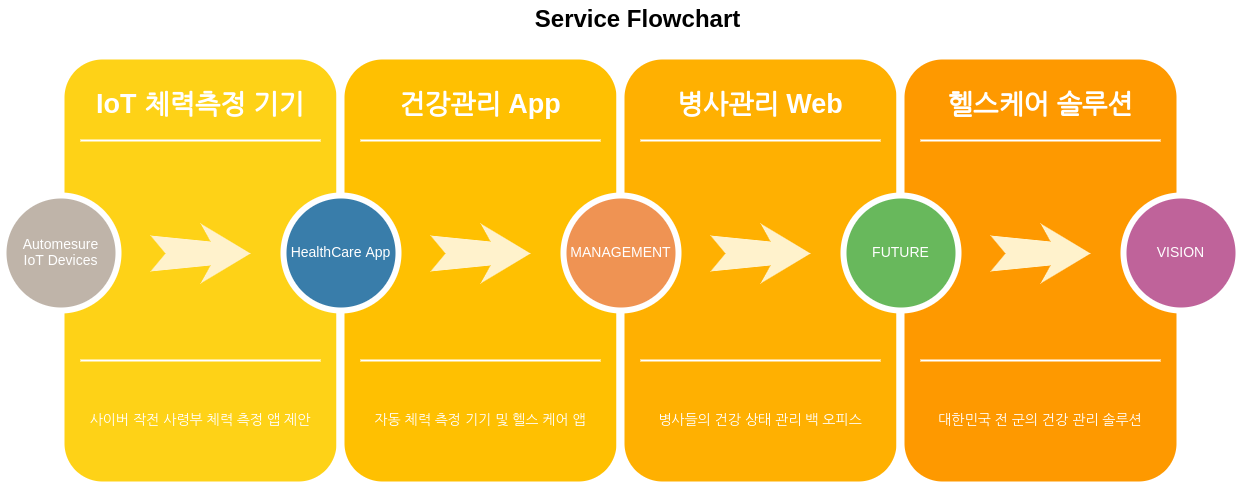

The diagram above was exported from draw.io. Its source (the exported page's mxGraphModel, read from the mxfile embedded in the PNG):
<mxGraphModel dx="1391" dy="878" grid="1" gridSize="10" guides="1" tooltips="1" connect="1" arrows="1" fold="1" page="1" pageScale="1.5" pageWidth="1169" pageHeight="826" background="#ffffff" math="0" shadow="0">
  <root>
    <mxCell id="0" />
    <mxCell id="1" parent="0" />
    <mxCell id="60da8b9f42644d3a-2" value="" style="whiteSpace=wrap;html=1;rounded=1;shadow=0;strokeWidth=8;fontSize=20;align=center;fillColor=#FED217;strokeColor=#FFFFFF;" parent="1" vertex="1">
      <mxGeometry x="316" y="405" width="280" height="430" as="geometry" />
    </mxCell>
    <mxCell id="60da8b9f42644d3a-3" value="IoT 체력측정 기기" style="text;html=1;strokeColor=none;fillColor=none;align=center;verticalAlign=middle;whiteSpace=wrap;rounded=0;shadow=0;fontSize=27;fontColor=#FFFFFF;fontStyle=1" parent="1" vertex="1">
      <mxGeometry x="316" y="425" width="280" height="60" as="geometry" />
    </mxCell>
    <mxCell id="60da8b9f42644d3a-4" value="사이버 작전 사령부 체력 측정 앱 제안" style="text;html=1;strokeColor=none;fillColor=none;align=center;verticalAlign=middle;whiteSpace=wrap;rounded=0;shadow=0;fontSize=14;fontColor=#FFFFFF;" parent="1" vertex="1">
      <mxGeometry x="316" y="725" width="280" height="90" as="geometry" />
    </mxCell>
    <mxCell id="60da8b9f42644d3a-6" value="" style="line;strokeWidth=2;html=1;rounded=0;shadow=0;fontSize=27;align=center;fillColor=none;strokeColor=#FFFFFF;" parent="1" vertex="1">
      <mxGeometry x="336" y="485" width="240" height="10" as="geometry" />
    </mxCell>
    <mxCell id="60da8b9f42644d3a-7" value="" style="line;strokeWidth=2;html=1;rounded=0;shadow=0;fontSize=27;align=center;fillColor=none;strokeColor=#FFFFFF;" parent="1" vertex="1">
      <mxGeometry x="336" y="705" width="240" height="10" as="geometry" />
    </mxCell>
    <mxCell id="60da8b9f42644d3a-8" value="Automesure&lt;br&gt;IoT Devices" style="ellipse;whiteSpace=wrap;html=1;rounded=0;shadow=0;strokeWidth=6;fontSize=14;align=center;fillColor=#BFB4A9;strokeColor=#FFFFFF;fontColor=#FFFFFF;" parent="1" vertex="1">
      <mxGeometry x="259" y="545" width="115" height="115" as="geometry" />
    </mxCell>
    <mxCell id="60da8b9f42644d3a-9" value="" style="html=1;shadow=0;dashed=0;align=center;verticalAlign=middle;shape=mxgraph.arrows2.stylisedArrow;dy=0.6;dx=40;notch=15;feather=0.4;rounded=0;strokeWidth=1;fontSize=27;strokeColor=none;fillColor=#fff2cc;" parent="1" vertex="1">
      <mxGeometry x="406" y="573" width="100" height="60" as="geometry" />
    </mxCell>
    <mxCell id="60da8b9f42644d3a-17" value="" style="whiteSpace=wrap;html=1;rounded=1;shadow=0;strokeWidth=8;fontSize=20;align=center;fillColor=#FFC001;strokeColor=#FFFFFF;" parent="1" vertex="1">
      <mxGeometry x="596" y="405" width="280" height="430" as="geometry" />
    </mxCell>
    <mxCell id="60da8b9f42644d3a-18" value="건강관리 App" style="text;html=1;strokeColor=none;fillColor=none;align=center;verticalAlign=middle;whiteSpace=wrap;rounded=0;shadow=0;fontSize=27;fontColor=#FFFFFF;fontStyle=1" parent="1" vertex="1">
      <mxGeometry x="596" y="425" width="280" height="60" as="geometry" />
    </mxCell>
    <mxCell id="60da8b9f42644d3a-19" value="자동 체력 측정 기기 및 헬스 케어 앱" style="text;html=1;strokeColor=none;fillColor=none;align=center;verticalAlign=middle;whiteSpace=wrap;rounded=0;shadow=0;fontSize=14;fontColor=#FFFFFF;" parent="1" vertex="1">
      <mxGeometry x="596" y="725" width="280" height="90" as="geometry" />
    </mxCell>
    <mxCell id="60da8b9f42644d3a-20" value="" style="line;strokeWidth=2;html=1;rounded=0;shadow=0;fontSize=27;align=center;fillColor=none;strokeColor=#FFFFFF;" parent="1" vertex="1">
      <mxGeometry x="616" y="485" width="240" height="10" as="geometry" />
    </mxCell>
    <mxCell id="60da8b9f42644d3a-21" value="" style="line;strokeWidth=2;html=1;rounded=0;shadow=0;fontSize=27;align=center;fillColor=none;strokeColor=#FFFFFF;" parent="1" vertex="1">
      <mxGeometry x="616" y="705" width="240" height="10" as="geometry" />
    </mxCell>
    <mxCell id="60da8b9f42644d3a-22" value="HealthCare App" style="ellipse;whiteSpace=wrap;html=1;rounded=0;shadow=0;strokeWidth=6;fontSize=14;align=center;fillColor=#397DAA;strokeColor=#FFFFFF;fontColor=#FFFFFF;" parent="1" vertex="1">
      <mxGeometry x="539" y="545" width="115" height="115" as="geometry" />
    </mxCell>
    <mxCell id="60da8b9f42644d3a-23" value="" style="html=1;shadow=0;dashed=0;align=center;verticalAlign=middle;shape=mxgraph.arrows2.stylisedArrow;dy=0.6;dx=40;notch=15;feather=0.4;rounded=0;strokeWidth=1;fontSize=27;strokeColor=none;fillColor=#fff2cc;" parent="1" vertex="1">
      <mxGeometry x="686" y="573" width="100" height="60" as="geometry" />
    </mxCell>
    <mxCell id="60da8b9f42644d3a-24" value="" style="whiteSpace=wrap;html=1;rounded=1;shadow=0;strokeWidth=8;fontSize=20;align=center;fillColor=#FFB001;strokeColor=#FFFFFF;" parent="1" vertex="1">
      <mxGeometry x="876" y="405" width="280" height="430" as="geometry" />
    </mxCell>
    <mxCell id="60da8b9f42644d3a-25" value="병사관리 Web" style="text;html=1;strokeColor=none;fillColor=none;align=center;verticalAlign=middle;whiteSpace=wrap;rounded=0;shadow=0;fontSize=27;fontColor=#FFFFFF;fontStyle=1" parent="1" vertex="1">
      <mxGeometry x="876" y="425" width="280" height="60" as="geometry" />
    </mxCell>
    <mxCell id="60da8b9f42644d3a-26" value="병사들의 건강 상태 관리 백 오피스" style="text;html=1;strokeColor=none;fillColor=none;align=center;verticalAlign=middle;whiteSpace=wrap;rounded=0;shadow=0;fontSize=14;fontColor=#FFFFFF;" parent="1" vertex="1">
      <mxGeometry x="876" y="725" width="280" height="90" as="geometry" />
    </mxCell>
    <mxCell id="60da8b9f42644d3a-27" value="" style="line;strokeWidth=2;html=1;rounded=0;shadow=0;fontSize=27;align=center;fillColor=none;strokeColor=#FFFFFF;" parent="1" vertex="1">
      <mxGeometry x="896" y="485" width="240" height="10" as="geometry" />
    </mxCell>
    <mxCell id="60da8b9f42644d3a-28" value="" style="line;strokeWidth=2;html=1;rounded=0;shadow=0;fontSize=27;align=center;fillColor=none;strokeColor=#FFFFFF;" parent="1" vertex="1">
      <mxGeometry x="896" y="705" width="240" height="10" as="geometry" />
    </mxCell>
    <mxCell id="60da8b9f42644d3a-29" value="MANAGEMENT" style="ellipse;whiteSpace=wrap;html=1;rounded=0;shadow=0;strokeWidth=6;fontSize=14;align=center;fillColor=#EF9353;strokeColor=#FFFFFF;fontColor=#FFFFFF;" parent="1" vertex="1">
      <mxGeometry x="819" y="545" width="115" height="115" as="geometry" />
    </mxCell>
    <mxCell id="60da8b9f42644d3a-30" value="" style="html=1;shadow=0;dashed=0;align=center;verticalAlign=middle;shape=mxgraph.arrows2.stylisedArrow;dy=0.6;dx=40;notch=15;feather=0.4;rounded=0;strokeWidth=1;fontSize=27;strokeColor=none;fillColor=#fff2cc;" parent="1" vertex="1">
      <mxGeometry x="966" y="573" width="100" height="60" as="geometry" />
    </mxCell>
    <mxCell id="60da8b9f42644d3a-31" value="" style="whiteSpace=wrap;html=1;rounded=1;shadow=0;strokeWidth=8;fontSize=20;align=center;fillColor=#FE9900;strokeColor=#FFFFFF;" parent="1" vertex="1">
      <mxGeometry x="1156" y="405" width="280" height="430" as="geometry" />
    </mxCell>
    <mxCell id="60da8b9f42644d3a-32" value="헬스케어 솔루션" style="text;html=1;strokeColor=none;fillColor=none;align=center;verticalAlign=middle;whiteSpace=wrap;rounded=0;shadow=0;fontSize=27;fontColor=#FFFFFF;fontStyle=1" parent="1" vertex="1">
      <mxGeometry x="1156" y="425" width="280" height="60" as="geometry" />
    </mxCell>
    <mxCell id="60da8b9f42644d3a-33" value="대한민국 전 군의 건강 관리 솔루션" style="text;html=1;strokeColor=none;fillColor=none;align=center;verticalAlign=middle;whiteSpace=wrap;rounded=0;shadow=0;fontSize=14;fontColor=#FFFFFF;" parent="1" vertex="1">
      <mxGeometry x="1156" y="725" width="280" height="90" as="geometry" />
    </mxCell>
    <mxCell id="60da8b9f42644d3a-34" value="" style="line;strokeWidth=2;html=1;rounded=0;shadow=0;fontSize=27;align=center;fillColor=none;strokeColor=#FFFFFF;" parent="1" vertex="1">
      <mxGeometry x="1176" y="485" width="240" height="10" as="geometry" />
    </mxCell>
    <mxCell id="60da8b9f42644d3a-35" value="" style="line;strokeWidth=2;html=1;rounded=0;shadow=0;fontSize=27;align=center;fillColor=none;strokeColor=#FFFFFF;" parent="1" vertex="1">
      <mxGeometry x="1176" y="705" width="240" height="10" as="geometry" />
    </mxCell>
    <mxCell id="60da8b9f42644d3a-36" value="FUTURE" style="ellipse;whiteSpace=wrap;html=1;rounded=0;shadow=0;strokeWidth=6;fontSize=14;align=center;fillColor=#68B85C;strokeColor=#FFFFFF;fontColor=#FFFFFF;" parent="1" vertex="1">
      <mxGeometry x="1099" y="545" width="115" height="115" as="geometry" />
    </mxCell>
    <mxCell id="60da8b9f42644d3a-37" value="" style="html=1;shadow=0;dashed=0;align=center;verticalAlign=middle;shape=mxgraph.arrows2.stylisedArrow;dy=0.6;dx=40;notch=15;feather=0.4;rounded=0;strokeWidth=1;fontSize=27;strokeColor=none;fillColor=#fff2cc;" parent="1" vertex="1">
      <mxGeometry x="1246" y="573" width="100" height="60" as="geometry" />
    </mxCell>
    <mxCell id="60da8b9f42644d3a-38" value="VISION" style="ellipse;whiteSpace=wrap;html=1;rounded=0;shadow=0;strokeWidth=6;fontSize=14;align=center;fillColor=#BF639A;strokeColor=#FFFFFF;fontColor=#FFFFFF;" parent="1" vertex="1">
      <mxGeometry x="1379" y="545" width="115" height="115" as="geometry" />
    </mxCell>
    <mxCell id="yVcXIazUrlcZBepmeDjI-1" value="Service Flowchart" style="text;strokeColor=none;fillColor=none;html=1;fontSize=24;fontStyle=1;verticalAlign=middle;align=center;" vertex="1" parent="1">
      <mxGeometry x="420" y="350" width="945" height="40" as="geometry" />
    </mxCell>
  </root>
</mxGraphModel>